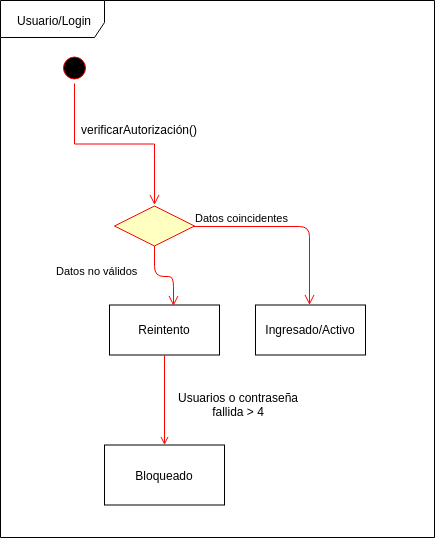

The diagram above was exported from draw.io. Its source (the exported page's mxGraphModel, read from the mxfile embedded in the PNG):
<mxGraphModel dx="814" dy="445" grid="1" gridSize="10" guides="1" tooltips="1" connect="1" arrows="1" fold="1" page="1" pageScale="1" pageWidth="827" pageHeight="1169" math="0" shadow="0">
  <root>
    <mxCell id="JCme8qGMlbLBAUSeIMd9-0" />
    <mxCell id="JCme8qGMlbLBAUSeIMd9-1" parent="JCme8qGMlbLBAUSeIMd9-0" />
    <mxCell id="JCme8qGMlbLBAUSeIMd9-2" value="Usuario/Login" style="shape=umlFrame;whiteSpace=wrap;html=1;width=104;height=37;" parent="JCme8qGMlbLBAUSeIMd9-1" vertex="1">
      <mxGeometry x="246" y="213" width="434" height="537" as="geometry" />
    </mxCell>
    <mxCell id="JCme8qGMlbLBAUSeIMd9-4" value="" style="ellipse;shape=startState;fillColor=#000000;strokeColor=#ff0000;" parent="JCme8qGMlbLBAUSeIMd9-1" vertex="1">
      <mxGeometry x="305" y="265.5" width="30" height="30" as="geometry" />
    </mxCell>
    <mxCell id="JCme8qGMlbLBAUSeIMd9-5" value="" style="edgeStyle=elbowEdgeStyle;elbow=vertical;verticalAlign=bottom;endArrow=open;endSize=8;strokeColor=#FF0000;endFill=1;rounded=0;exitX=0.5;exitY=1;exitDx=0;exitDy=0;" parent="JCme8qGMlbLBAUSeIMd9-1" source="JCme8qGMlbLBAUSeIMd9-4" edge="1">
      <mxGeometry x="155" y="137.5" as="geometry">
        <mxPoint x="400" y="417.5" as="targetPoint" />
        <mxPoint x="155" y="179.5" as="sourcePoint" />
        <Array as="points">
          <mxPoint x="370" y="356.5" />
          <mxPoint x="410" y="356.5" />
        </Array>
      </mxGeometry>
    </mxCell>
    <mxCell id="JCme8qGMlbLBAUSeIMd9-6" value="Reintento" style="" parent="JCme8qGMlbLBAUSeIMd9-1" vertex="1">
      <mxGeometry x="355" y="517.5" width="110" height="50" as="geometry" />
    </mxCell>
    <mxCell id="JCme8qGMlbLBAUSeIMd9-8" value="" style="rhombus;whiteSpace=wrap;html=1;fillColor=#ffffc0;strokeColor=#ff0000;" parent="JCme8qGMlbLBAUSeIMd9-1" vertex="1">
      <mxGeometry x="360" y="418.5" width="80" height="40" as="geometry" />
    </mxCell>
    <mxCell id="JCme8qGMlbLBAUSeIMd9-9" value="Datos coincidentes" style="edgeStyle=orthogonalEdgeStyle;html=1;align=left;verticalAlign=bottom;endArrow=open;endSize=8;strokeColor=#ff0000;" parent="JCme8qGMlbLBAUSeIMd9-1" source="JCme8qGMlbLBAUSeIMd9-8" edge="1">
      <mxGeometry x="-1" relative="1" as="geometry">
        <mxPoint x="555" y="517.5" as="targetPoint" />
      </mxGeometry>
    </mxCell>
    <mxCell id="JCme8qGMlbLBAUSeIMd9-10" value="Datos no válidos" style="edgeStyle=orthogonalEdgeStyle;html=1;align=left;verticalAlign=top;endArrow=open;endSize=8;strokeColor=#ff0000;" parent="JCme8qGMlbLBAUSeIMd9-1" source="JCme8qGMlbLBAUSeIMd9-8" edge="1">
      <mxGeometry x="-0.7089" y="-100" relative="1" as="geometry">
        <mxPoint x="419" y="518.5" as="targetPoint" />
        <mxPoint y="1" as="offset" />
      </mxGeometry>
    </mxCell>
    <mxCell id="JCme8qGMlbLBAUSeIMd9-11" value="Ingresado/Activo" style="" parent="JCme8qGMlbLBAUSeIMd9-1" vertex="1">
      <mxGeometry x="501" y="517.5" width="110" height="50" as="geometry" />
    </mxCell>
    <mxCell id="JCme8qGMlbLBAUSeIMd9-12" value="Bloqueado" style="rounded=0;whiteSpace=wrap;html=1;" parent="JCme8qGMlbLBAUSeIMd9-1" vertex="1">
      <mxGeometry x="350" y="657.5" width="120" height="60" as="geometry" />
    </mxCell>
    <mxCell id="JCme8qGMlbLBAUSeIMd9-14" value="Usuarios o contraseña fallida &amp;gt; 4" style="text;html=1;strokeColor=none;fillColor=none;align=center;verticalAlign=middle;whiteSpace=wrap;rounded=0;" parent="JCme8qGMlbLBAUSeIMd9-1" vertex="1">
      <mxGeometry x="412" y="598" width="144" height="38" as="geometry" />
    </mxCell>
    <mxCell id="JCme8qGMlbLBAUSeIMd9-15" value="" style="endArrow=open;strokeColor=#FF0000;endFill=1;rounded=0;exitX=0.5;exitY=1;exitDx=0;exitDy=0;" parent="JCme8qGMlbLBAUSeIMd9-1" source="JCme8qGMlbLBAUSeIMd9-6" edge="1">
      <mxGeometry relative="1" as="geometry">
        <mxPoint x="410" y="657.5" as="targetPoint" />
        <Array as="points">
          <mxPoint x="410" y="637.5" />
        </Array>
      </mxGeometry>
    </mxCell>
    <mxCell id="JCme8qGMlbLBAUSeIMd9-16" value="verificarAutorización()" style="text;html=1;resizable=0;points=[];autosize=1;align=left;verticalAlign=top;spacingTop=-4;" parent="JCme8qGMlbLBAUSeIMd9-1" vertex="1">
      <mxGeometry x="325" y="332.5" width="130" height="20" as="geometry" />
    </mxCell>
  </root>
</mxGraphModel>